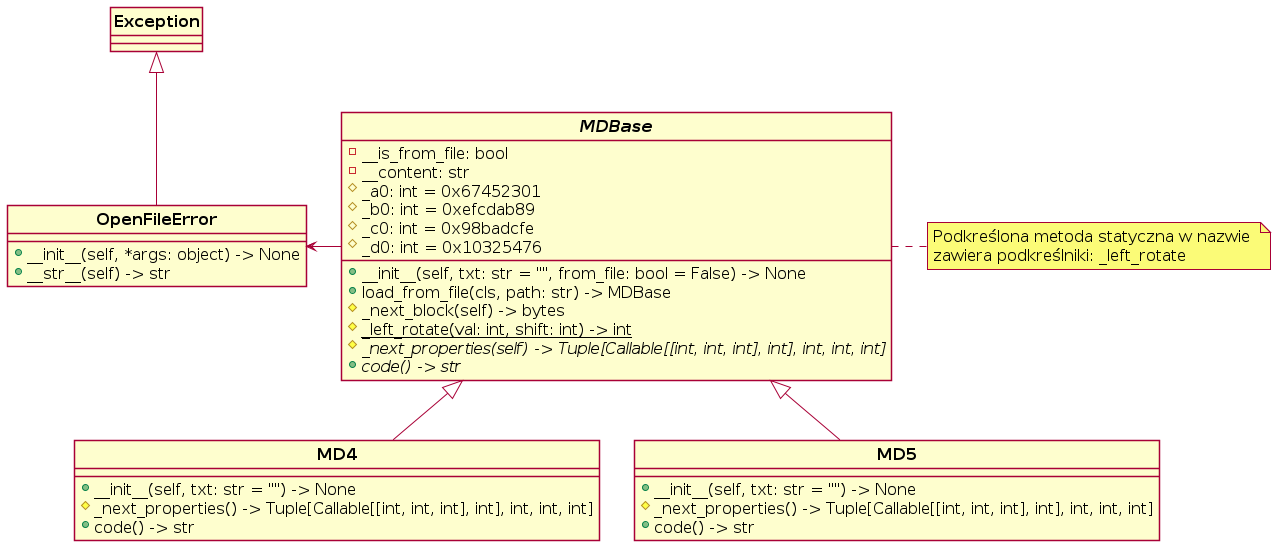

The diagram above was rendered by PlantUML. Its source (embedded in the PNG):
@startuml MD_clsses
skinparam style strictuml
skinparam DefaultFontName Arial
skinparam DefaultFontSize 16

class "<b>Exception</b>" as Exception {}

class "<b>OpenFileError</b>" as OpenFileError {
    {method} + __init__(self, *args: object) -> None
    {method} + __str__(self) -> str
}

class "<i><b>MDBase</b></i>" as MDBase {
    {field} - __is_from_file: bool
    {field} - __content: str
    {field} # _a0: int = 0x67452301
    {field} # _b0: int = 0xefcdab89
    {field} # _c0: int = 0x98badcfe
    {field} # _d0: int = 0x10325476
    {method} + __init__(self, txt: str = "", from_file: bool = False) -> None
    {method} + load_from_file(cls, path: str) -> MDBase
    {method} # _next_block(self) -> bytes
    {static} # _left_rotate(val: int, shift: int) -> int
    {abstract} # _next_properties(self) -> Tuple[Callable[[int, int, int], int], int, int, int]
    {abstract} + code() -> str
}

class "<b>MD4</b>" as MD4 {
    {method} + __init__(self, txt: str = "") -> None
    {method} # _next_properties() -> Tuple[Callable[[int, int, int], int], int, int, int]
    {method} + code() -> str
}

class "<b>MD5</b>" as MD5 {
    {method} + __init__(self, txt: str = "") -> None
    {method} # _next_properties() -> Tuple[Callable[[int, int, int], int], int, int, int]
    {method} + code() -> str
}

Exception <|-- OpenFileError
OpenFileError <- MDBase
MDBase <|-- MD4
MDBase <|-- MD5

note right of MDBase
    Podkreślona metoda statyczna w nazwie 
    zawiera podkreślniki: _left_rotate
end note

@enduml